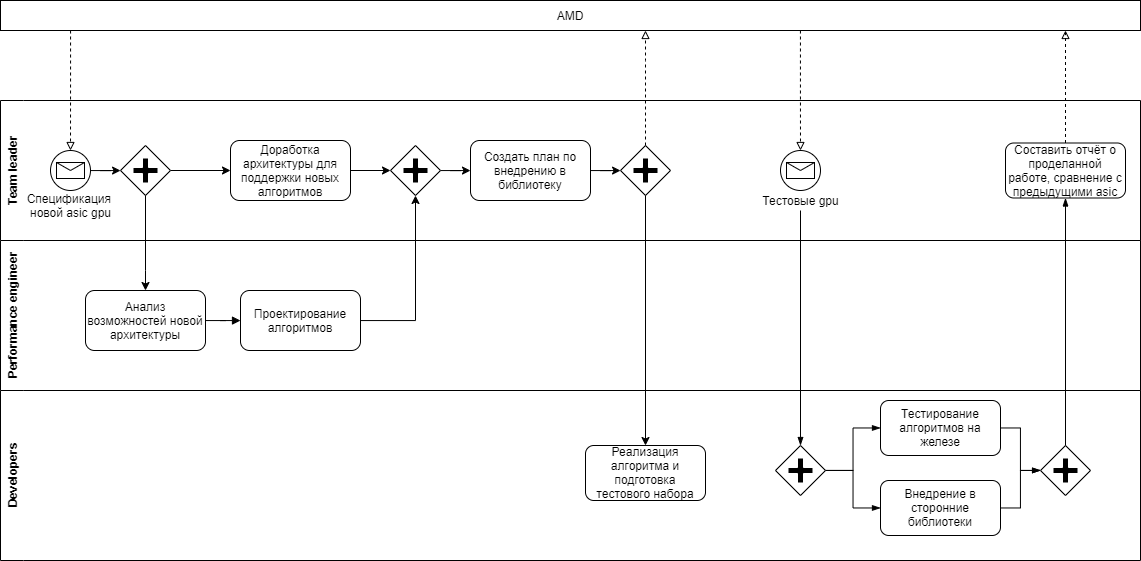

The diagram above was exported from draw.io. Its source (the exported page's mxGraphModel, read from the mxfile embedded in the PNG):
<mxGraphModel dx="1673" dy="829" grid="1" gridSize="10" guides="1" tooltips="1" connect="1" arrows="1" fold="1" page="1" pageScale="1" pageWidth="827" pageHeight="1169" math="0" shadow="0">
  <root>
    <mxCell id="0" />
    <mxCell id="1" parent="0" />
    <mxCell id="bxDqM4reeYkqEhWgcaEQ-5" value="Performance engineer" style="swimlane;html=1;horizontal=0;swimlaneLine=0;" parent="1" vertex="1">
      <mxGeometry x="100" y="280" width="1140" height="150" as="geometry" />
    </mxCell>
    <mxCell id="bxDqM4reeYkqEhWgcaEQ-15" style="edgeStyle=orthogonalEdgeStyle;rounded=0;orthogonalLoop=1;jettySize=auto;html=1;endArrow=block;endFill=1;" parent="bxDqM4reeYkqEhWgcaEQ-5" source="bxDqM4reeYkqEhWgcaEQ-12" target="bxDqM4reeYkqEhWgcaEQ-14" edge="1">
      <mxGeometry relative="1" as="geometry" />
    </mxCell>
    <mxCell id="bxDqM4reeYkqEhWgcaEQ-12" value="Анализ возможностей новой архитектуры" style="shape=ext;rounded=1;html=1;whiteSpace=wrap;" parent="bxDqM4reeYkqEhWgcaEQ-5" vertex="1">
      <mxGeometry x="85" y="50" width="120" height="60" as="geometry" />
    </mxCell>
    <mxCell id="bxDqM4reeYkqEhWgcaEQ-14" value="Проектирование алгоритмов" style="shape=ext;rounded=1;html=1;whiteSpace=wrap;" parent="bxDqM4reeYkqEhWgcaEQ-5" vertex="1">
      <mxGeometry x="240" y="50" width="120" height="60" as="geometry" />
    </mxCell>
    <mxCell id="bxDqM4reeYkqEhWgcaEQ-7" value="Developers" style="swimlane;html=1;horizontal=0;swimlaneLine=0;" parent="1" vertex="1">
      <mxGeometry x="100" y="430" width="1140" height="170" as="geometry" />
    </mxCell>
    <mxCell id="bxDqM4reeYkqEhWgcaEQ-16" value="Реализация алгоритма и подготовка тестового набора" style="shape=ext;rounded=1;html=1;whiteSpace=wrap;" parent="bxDqM4reeYkqEhWgcaEQ-7" vertex="1">
      <mxGeometry x="585" y="55" width="120" height="55" as="geometry" />
    </mxCell>
    <mxCell id="lU5LeclJFy7uXLxFLiil-31" style="edgeStyle=orthogonalEdgeStyle;rounded=0;orthogonalLoop=1;jettySize=auto;html=1;endArrow=blockThin;endFill=1;" edge="1" parent="bxDqM4reeYkqEhWgcaEQ-7" source="lU5LeclJFy7uXLxFLiil-23" target="lU5LeclJFy7uXLxFLiil-30">
      <mxGeometry relative="1" as="geometry" />
    </mxCell>
    <mxCell id="lU5LeclJFy7uXLxFLiil-23" value="Тестирование алгоритмов на железе" style="shape=ext;rounded=1;html=1;whiteSpace=wrap;" vertex="1" parent="bxDqM4reeYkqEhWgcaEQ-7">
      <mxGeometry x="880" y="10" width="120" height="55" as="geometry" />
    </mxCell>
    <mxCell id="lU5LeclJFy7uXLxFLiil-28" style="edgeStyle=orthogonalEdgeStyle;rounded=0;orthogonalLoop=1;jettySize=auto;html=1;endArrow=blockThin;endFill=1;" edge="1" parent="bxDqM4reeYkqEhWgcaEQ-7" source="lU5LeclJFy7uXLxFLiil-25" target="lU5LeclJFy7uXLxFLiil-23">
      <mxGeometry relative="1" as="geometry" />
    </mxCell>
    <mxCell id="lU5LeclJFy7uXLxFLiil-29" style="edgeStyle=orthogonalEdgeStyle;rounded=0;orthogonalLoop=1;jettySize=auto;html=1;endArrow=blockThin;endFill=1;" edge="1" parent="bxDqM4reeYkqEhWgcaEQ-7" source="lU5LeclJFy7uXLxFLiil-25" target="lU5LeclJFy7uXLxFLiil-27">
      <mxGeometry relative="1" as="geometry" />
    </mxCell>
    <mxCell id="lU5LeclJFy7uXLxFLiil-25" value="" style="shape=mxgraph.bpmn.shape;html=1;verticalLabelPosition=bottom;labelBackgroundColor=#ffffff;verticalAlign=top;align=center;perimeter=rhombusPerimeter;background=gateway;outlineConnect=0;outline=none;symbol=parallelGw;strokeColor=#000000;gradientColor=none;" vertex="1" parent="bxDqM4reeYkqEhWgcaEQ-7">
      <mxGeometry x="775" y="55" width="50" height="50" as="geometry" />
    </mxCell>
    <mxCell id="lU5LeclJFy7uXLxFLiil-32" style="edgeStyle=orthogonalEdgeStyle;rounded=0;orthogonalLoop=1;jettySize=auto;html=1;endArrow=blockThin;endFill=1;" edge="1" parent="bxDqM4reeYkqEhWgcaEQ-7" source="lU5LeclJFy7uXLxFLiil-27" target="lU5LeclJFy7uXLxFLiil-30">
      <mxGeometry relative="1" as="geometry" />
    </mxCell>
    <mxCell id="lU5LeclJFy7uXLxFLiil-27" value="Внедрение в сторонние библиотеки" style="shape=ext;rounded=1;html=1;whiteSpace=wrap;" vertex="1" parent="bxDqM4reeYkqEhWgcaEQ-7">
      <mxGeometry x="880" y="90" width="120" height="55" as="geometry" />
    </mxCell>
    <mxCell id="lU5LeclJFy7uXLxFLiil-30" value="" style="shape=mxgraph.bpmn.shape;html=1;verticalLabelPosition=bottom;labelBackgroundColor=#ffffff;verticalAlign=top;align=center;perimeter=rhombusPerimeter;background=gateway;outlineConnect=0;outline=none;symbol=parallelGw;strokeColor=#000000;gradientColor=none;" vertex="1" parent="bxDqM4reeYkqEhWgcaEQ-7">
      <mxGeometry x="1040" y="55" width="50" height="50" as="geometry" />
    </mxCell>
    <mxCell id="bxDqM4reeYkqEhWgcaEQ-10" style="edgeStyle=orthogonalEdgeStyle;rounded=0;orthogonalLoop=1;jettySize=auto;html=1;dashed=1;endArrow=block;endFill=0;entryX=0.5;entryY=0;entryDx=0;entryDy=0;" parent="1" source="bxDqM4reeYkqEhWgcaEQ-9" target="bxDqM4reeYkqEhWgcaEQ-8" edge="1">
      <mxGeometry relative="1" as="geometry">
        <Array as="points">
          <mxPoint x="170" y="100" />
          <mxPoint x="170" y="100" />
        </Array>
      </mxGeometry>
    </mxCell>
    <mxCell id="bxDqM4reeYkqEhWgcaEQ-26" style="edgeStyle=elbowEdgeStyle;rounded=0;orthogonalLoop=1;jettySize=auto;html=1;dashed=1;endArrow=block;endFill=0;" parent="1" source="bxDqM4reeYkqEhWgcaEQ-9" target="bxDqM4reeYkqEhWgcaEQ-25" edge="1">
      <mxGeometry relative="1" as="geometry" />
    </mxCell>
    <mxCell id="bxDqM4reeYkqEhWgcaEQ-9" value="AMD" style="rounded=0;whiteSpace=wrap;html=1;" parent="1" vertex="1">
      <mxGeometry x="100" y="40" width="1140" height="30" as="geometry" />
    </mxCell>
    <mxCell id="lU5LeclJFy7uXLxFLiil-3" value="Team leader" style="swimlane;html=1;horizontal=0;swimlaneLine=0;strokeColor=#000000;gradientColor=none;" vertex="1" parent="1">
      <mxGeometry x="100" y="140" width="1140" height="140" as="geometry" />
    </mxCell>
    <mxCell id="lU5LeclJFy7uXLxFLiil-5" style="edgeStyle=orthogonalEdgeStyle;rounded=0;orthogonalLoop=1;jettySize=auto;html=1;" edge="1" parent="lU5LeclJFy7uXLxFLiil-3" source="bxDqM4reeYkqEhWgcaEQ-8" target="lU5LeclJFy7uXLxFLiil-4">
      <mxGeometry relative="1" as="geometry" />
    </mxCell>
    <mxCell id="bxDqM4reeYkqEhWgcaEQ-8" value="" style="shape=mxgraph.bpmn.shape;html=1;verticalLabelPosition=bottom;labelBackgroundColor=#ffffff;verticalAlign=top;align=center;perimeter=ellipsePerimeter;outlineConnect=0;outline=standard;symbol=message;" parent="lU5LeclJFy7uXLxFLiil-3" vertex="1">
      <mxGeometry x="50" y="50" width="40" height="40" as="geometry" />
    </mxCell>
    <mxCell id="lU5LeclJFy7uXLxFLiil-8" style="edgeStyle=orthogonalEdgeStyle;rounded=0;orthogonalLoop=1;jettySize=auto;html=1;" edge="1" parent="lU5LeclJFy7uXLxFLiil-3" source="lU5LeclJFy7uXLxFLiil-4" target="lU5LeclJFy7uXLxFLiil-7">
      <mxGeometry relative="1" as="geometry" />
    </mxCell>
    <mxCell id="lU5LeclJFy7uXLxFLiil-4" value="" style="shape=mxgraph.bpmn.shape;html=1;verticalLabelPosition=bottom;labelBackgroundColor=#ffffff;verticalAlign=top;align=center;perimeter=rhombusPerimeter;background=gateway;outlineConnect=0;outline=none;symbol=parallelGw;strokeColor=#000000;gradientColor=none;" vertex="1" parent="lU5LeclJFy7uXLxFLiil-3">
      <mxGeometry x="120" y="45" width="50" height="50" as="geometry" />
    </mxCell>
    <mxCell id="lU5LeclJFy7uXLxFLiil-10" style="edgeStyle=orthogonalEdgeStyle;rounded=0;orthogonalLoop=1;jettySize=auto;html=1;" edge="1" parent="lU5LeclJFy7uXLxFLiil-3" source="lU5LeclJFy7uXLxFLiil-7" target="lU5LeclJFy7uXLxFLiil-9">
      <mxGeometry relative="1" as="geometry" />
    </mxCell>
    <mxCell id="lU5LeclJFy7uXLxFLiil-7" value="Доработка архитектуры для поддержки новых алгоритмов" style="shape=ext;rounded=1;html=1;whiteSpace=wrap;" vertex="1" parent="lU5LeclJFy7uXLxFLiil-3">
      <mxGeometry x="230" y="40" width="120" height="60" as="geometry" />
    </mxCell>
    <mxCell id="lU5LeclJFy7uXLxFLiil-15" style="edgeStyle=orthogonalEdgeStyle;rounded=0;orthogonalLoop=1;jettySize=auto;html=1;" edge="1" parent="lU5LeclJFy7uXLxFLiil-3" source="lU5LeclJFy7uXLxFLiil-9" target="lU5LeclJFy7uXLxFLiil-14">
      <mxGeometry relative="1" as="geometry" />
    </mxCell>
    <mxCell id="lU5LeclJFy7uXLxFLiil-9" value="" style="shape=mxgraph.bpmn.shape;html=1;verticalLabelPosition=bottom;labelBackgroundColor=#ffffff;verticalAlign=top;align=center;perimeter=rhombusPerimeter;background=gateway;outlineConnect=0;outline=none;symbol=parallelGw;strokeColor=#000000;gradientColor=none;" vertex="1" parent="lU5LeclJFy7uXLxFLiil-3">
      <mxGeometry x="390" y="45" width="50" height="50" as="geometry" />
    </mxCell>
    <mxCell id="lU5LeclJFy7uXLxFLiil-18" style="edgeStyle=orthogonalEdgeStyle;rounded=0;orthogonalLoop=1;jettySize=auto;html=1;" edge="1" parent="lU5LeclJFy7uXLxFLiil-3" source="lU5LeclJFy7uXLxFLiil-14" target="lU5LeclJFy7uXLxFLiil-17">
      <mxGeometry relative="1" as="geometry" />
    </mxCell>
    <mxCell id="lU5LeclJFy7uXLxFLiil-14" value="Создать план по внедрению в библиотеку" style="rounded=1;whiteSpace=wrap;html=1;strokeColor=#000000;gradientColor=none;" vertex="1" parent="lU5LeclJFy7uXLxFLiil-3">
      <mxGeometry x="470" y="40" width="120" height="60" as="geometry" />
    </mxCell>
    <mxCell id="bxDqM4reeYkqEhWgcaEQ-25" value="" style="shape=mxgraph.bpmn.shape;html=1;verticalLabelPosition=bottom;labelBackgroundColor=#ffffff;verticalAlign=top;align=center;perimeter=ellipsePerimeter;outlineConnect=0;outline=standard;symbol=message;" parent="lU5LeclJFy7uXLxFLiil-3" vertex="1">
      <mxGeometry x="780" y="50" width="40" height="40" as="geometry" />
    </mxCell>
    <mxCell id="lU5LeclJFy7uXLxFLiil-17" value="" style="shape=mxgraph.bpmn.shape;html=1;verticalLabelPosition=bottom;labelBackgroundColor=#ffffff;verticalAlign=top;align=center;perimeter=rhombusPerimeter;background=gateway;outlineConnect=0;outline=none;symbol=parallelGw;strokeColor=#000000;gradientColor=none;" vertex="1" parent="lU5LeclJFy7uXLxFLiil-3">
      <mxGeometry x="620" y="45" width="50" height="50" as="geometry" />
    </mxCell>
    <mxCell id="bxDqM4reeYkqEhWgcaEQ-27" value="Тестовые gpu" style="text;html=1;align=center;verticalAlign=middle;resizable=0;points=[];autosize=1;" parent="lU5LeclJFy7uXLxFLiil-3" vertex="1">
      <mxGeometry x="755" y="90" width="90" height="20" as="geometry" />
    </mxCell>
    <mxCell id="lU5LeclJFy7uXLxFLiil-33" value="Составить отчёт о проделанной работе, сравнение с предыдущими asic" style="shape=ext;rounded=1;html=1;whiteSpace=wrap;" vertex="1" parent="lU5LeclJFy7uXLxFLiil-3">
      <mxGeometry x="1005" y="42.5" width="120" height="55" as="geometry" />
    </mxCell>
    <mxCell id="lU5LeclJFy7uXLxFLiil-36" value="Спецификация &lt;br&gt;новой asic gpu" style="text;html=1;align=center;verticalAlign=middle;resizable=0;points=[];autosize=1;" vertex="1" parent="lU5LeclJFy7uXLxFLiil-3">
      <mxGeometry x="20" y="90" width="100" height="30" as="geometry" />
    </mxCell>
    <mxCell id="lU5LeclJFy7uXLxFLiil-11" style="edgeStyle=orthogonalEdgeStyle;rounded=0;orthogonalLoop=1;jettySize=auto;html=1;" edge="1" parent="1" source="bxDqM4reeYkqEhWgcaEQ-14" target="lU5LeclJFy7uXLxFLiil-9">
      <mxGeometry relative="1" as="geometry" />
    </mxCell>
    <mxCell id="lU5LeclJFy7uXLxFLiil-13" style="edgeStyle=orthogonalEdgeStyle;rounded=0;orthogonalLoop=1;jettySize=auto;html=1;" edge="1" parent="1" source="lU5LeclJFy7uXLxFLiil-4" target="bxDqM4reeYkqEhWgcaEQ-12">
      <mxGeometry relative="1" as="geometry">
        <Array as="points">
          <mxPoint x="245" y="310" />
          <mxPoint x="245" y="310" />
        </Array>
      </mxGeometry>
    </mxCell>
    <mxCell id="lU5LeclJFy7uXLxFLiil-19" style="edgeStyle=orthogonalEdgeStyle;rounded=0;orthogonalLoop=1;jettySize=auto;html=1;dashed=1;endArrow=block;endFill=0;" edge="1" parent="1" source="lU5LeclJFy7uXLxFLiil-17" target="bxDqM4reeYkqEhWgcaEQ-9">
      <mxGeometry relative="1" as="geometry">
        <Array as="points">
          <mxPoint x="745" y="100" />
          <mxPoint x="745" y="100" />
        </Array>
      </mxGeometry>
    </mxCell>
    <mxCell id="lU5LeclJFy7uXLxFLiil-20" style="edgeStyle=orthogonalEdgeStyle;rounded=0;orthogonalLoop=1;jettySize=auto;html=1;" edge="1" parent="1" source="lU5LeclJFy7uXLxFLiil-17" target="bxDqM4reeYkqEhWgcaEQ-16">
      <mxGeometry relative="1" as="geometry" />
    </mxCell>
    <mxCell id="lU5LeclJFy7uXLxFLiil-26" style="edgeStyle=orthogonalEdgeStyle;rounded=0;orthogonalLoop=1;jettySize=auto;html=1;endArrow=blockThin;endFill=1;" edge="1" parent="1" source="bxDqM4reeYkqEhWgcaEQ-27" target="lU5LeclJFy7uXLxFLiil-25">
      <mxGeometry relative="1" as="geometry" />
    </mxCell>
    <mxCell id="lU5LeclJFy7uXLxFLiil-34" style="edgeStyle=orthogonalEdgeStyle;rounded=0;orthogonalLoop=1;jettySize=auto;html=1;endArrow=blockThin;endFill=1;" edge="1" parent="1" source="lU5LeclJFy7uXLxFLiil-30" target="lU5LeclJFy7uXLxFLiil-33">
      <mxGeometry relative="1" as="geometry" />
    </mxCell>
    <mxCell id="lU5LeclJFy7uXLxFLiil-35" style="edgeStyle=orthogonalEdgeStyle;rounded=0;orthogonalLoop=1;jettySize=auto;html=1;endArrow=block;endFill=0;dashed=1;" edge="1" parent="1" source="lU5LeclJFy7uXLxFLiil-33" target="bxDqM4reeYkqEhWgcaEQ-9">
      <mxGeometry relative="1" as="geometry">
        <Array as="points">
          <mxPoint x="1165" y="70" />
          <mxPoint x="1165" y="70" />
        </Array>
      </mxGeometry>
    </mxCell>
  </root>
</mxGraphModel>